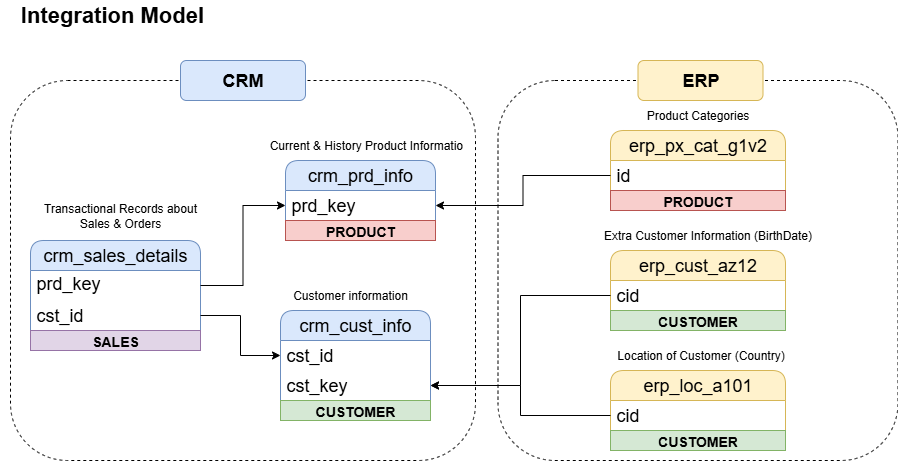

The diagram above was exported from draw.io. Its source (the exported page's mxGraphModel, read from the mxfile embedded in the PNG):
<mxGraphModel dx="1869" dy="527" grid="1" gridSize="10" guides="1" tooltips="1" connect="1" arrows="1" fold="1" page="1" pageScale="1" pageWidth="827" pageHeight="1169" math="0" shadow="0">
  <root>
    <mxCell id="0" />
    <mxCell id="1" parent="0" />
    <mxCell id="eudhEyHMaQ4rch6gyx5i-46" value="" style="rounded=1;whiteSpace=wrap;html=1;fillColor=none;dashed=1;" parent="1" vertex="1">
      <mxGeometry x="447.5" y="120" width="400" height="380" as="geometry" />
    </mxCell>
    <mxCell id="eudhEyHMaQ4rch6gyx5i-44" value="" style="rounded=1;whiteSpace=wrap;html=1;fillColor=none;dashed=1;shadow=0;" parent="1" vertex="1">
      <mxGeometry x="-40" y="120" width="465" height="380" as="geometry" />
    </mxCell>
    <mxCell id="eudhEyHMaQ4rch6gyx5i-1" value="Integration Model&amp;nbsp;" style="text;html=1;align=center;verticalAlign=middle;whiteSpace=wrap;rounded=0;fontSize=22;fontStyle=1" parent="1" vertex="1">
      <mxGeometry x="-50" y="40" width="230" height="30" as="geometry" />
    </mxCell>
    <mxCell id="eudhEyHMaQ4rch6gyx5i-3" value="crm_cust_info" style="swimlane;fontStyle=0;childLayout=stackLayout;horizontal=1;startSize=30;horizontalStack=0;resizeParent=1;resizeParentMax=0;resizeLast=0;collapsible=1;marginBottom=0;whiteSpace=wrap;html=1;rounded=1;swimlaneLine=1;fillColor=#dae8fc;strokeColor=#6c8ebf;fontSize=18;" parent="1" vertex="1">
      <mxGeometry x="230" y="350" width="150" height="110" as="geometry" />
    </mxCell>
    <mxCell id="eudhEyHMaQ4rch6gyx5i-4" value="cst_id" style="text;strokeColor=none;fillColor=none;align=left;verticalAlign=middle;spacingLeft=4;spacingRight=4;overflow=hidden;points=[[0,0.5],[1,0.5]];portConstraint=eastwest;rotatable=0;whiteSpace=wrap;html=1;fontSize=18;" parent="eudhEyHMaQ4rch6gyx5i-3" vertex="1">
      <mxGeometry y="30" width="150" height="30" as="geometry" />
    </mxCell>
    <mxCell id="eudhEyHMaQ4rch6gyx5i-36" value="cst_key" style="text;strokeColor=none;fillColor=none;align=left;verticalAlign=middle;spacingLeft=4;spacingRight=4;overflow=hidden;points=[[0,0.5],[1,0.5]];portConstraint=eastwest;rotatable=0;whiteSpace=wrap;html=1;fontSize=18;" parent="eudhEyHMaQ4rch6gyx5i-3" vertex="1">
      <mxGeometry y="60" width="150" height="30" as="geometry" />
    </mxCell>
    <mxCell id="eudhEyHMaQ4rch6gyx5i-50" value="CUSTOMER" style="text;html=1;strokeColor=#82b366;fillColor=#d5e8d4;align=center;verticalAlign=middle;whiteSpace=wrap;overflow=hidden;fontStyle=1;fontSize=14;" parent="eudhEyHMaQ4rch6gyx5i-3" vertex="1">
      <mxGeometry y="90" width="150" height="20" as="geometry" />
    </mxCell>
    <mxCell id="eudhEyHMaQ4rch6gyx5i-8" value="Customer information" style="text;html=1;align=center;verticalAlign=middle;whiteSpace=wrap;rounded=0;" parent="1" vertex="1">
      <mxGeometry x="220" y="320" width="160" height="30" as="geometry" />
    </mxCell>
    <mxCell id="eudhEyHMaQ4rch6gyx5i-15" value="crm_sales_details" style="swimlane;fontStyle=0;childLayout=stackLayout;horizontal=1;startSize=30;horizontalStack=0;resizeParent=1;resizeParentMax=0;resizeLast=0;collapsible=1;marginBottom=0;whiteSpace=wrap;html=1;rounded=1;swimlaneLine=1;fillColor=#dae8fc;strokeColor=#6c8ebf;fontSize=18;" parent="1" vertex="1">
      <mxGeometry x="-20" y="280" width="170" height="110" as="geometry" />
    </mxCell>
    <mxCell id="eudhEyHMaQ4rch6gyx5i-16" value="prd_key&lt;table&gt;&lt;tbody&gt;&lt;tr&gt;&lt;td&gt;&lt;br&gt;&lt;/td&gt;&lt;/tr&gt;&lt;/tbody&gt;&lt;/table&gt;" style="text;strokeColor=none;fillColor=none;align=left;verticalAlign=middle;spacingLeft=4;spacingRight=4;overflow=hidden;points=[[0,0.5],[1,0.5]];portConstraint=eastwest;rotatable=0;whiteSpace=wrap;html=1;fontSize=18;" parent="eudhEyHMaQ4rch6gyx5i-15" vertex="1">
      <mxGeometry y="30" width="170" height="30" as="geometry" />
    </mxCell>
    <mxCell id="eudhEyHMaQ4rch6gyx5i-20" value="cst_id" style="text;strokeColor=none;fillColor=none;align=left;verticalAlign=middle;spacingLeft=4;spacingRight=4;overflow=hidden;points=[[0,0.5],[1,0.5]];portConstraint=eastwest;rotatable=0;whiteSpace=wrap;html=1;fontSize=18;" parent="eudhEyHMaQ4rch6gyx5i-15" vertex="1">
      <mxGeometry y="60" width="170" height="30" as="geometry" />
    </mxCell>
    <mxCell id="eudhEyHMaQ4rch6gyx5i-54" value="SALES" style="text;html=1;strokeColor=#9673a6;fillColor=#e1d5e7;align=center;verticalAlign=middle;whiteSpace=wrap;overflow=hidden;fontStyle=1;fontSize=14;" parent="eudhEyHMaQ4rch6gyx5i-15" vertex="1">
      <mxGeometry y="90" width="170" height="20" as="geometry" />
    </mxCell>
    <mxCell id="eudhEyHMaQ4rch6gyx5i-17" value="Transactional Records about Sales &amp;amp; Orders" style="text;html=1;align=center;verticalAlign=middle;whiteSpace=wrap;rounded=0;" parent="1" vertex="1">
      <mxGeometry x="-10" y="240" width="160" height="30" as="geometry" />
    </mxCell>
    <mxCell id="eudhEyHMaQ4rch6gyx5i-21" value="crm_prd_info" style="swimlane;fontStyle=0;childLayout=stackLayout;horizontal=1;startSize=30;horizontalStack=0;resizeParent=1;resizeParentMax=0;resizeLast=0;collapsible=1;marginBottom=0;whiteSpace=wrap;html=1;rounded=1;swimlaneLine=1;fillColor=#dae8fc;strokeColor=#6c8ebf;fontSize=18;" parent="1" vertex="1">
      <mxGeometry x="235" y="200" width="150" height="80" as="geometry">
        <mxRectangle x="220" y="220" width="150" height="40" as="alternateBounds" />
      </mxGeometry>
    </mxCell>
    <mxCell id="eudhEyHMaQ4rch6gyx5i-22" value="prd_key" style="text;strokeColor=none;fillColor=none;align=left;verticalAlign=middle;spacingLeft=4;spacingRight=4;overflow=hidden;points=[[0,0.5],[1,0.5]];portConstraint=eastwest;rotatable=0;whiteSpace=wrap;html=1;fontSize=18;" parent="eudhEyHMaQ4rch6gyx5i-21" vertex="1">
      <mxGeometry y="30" width="150" height="30" as="geometry" />
    </mxCell>
    <mxCell id="eudhEyHMaQ4rch6gyx5i-48" value="PRODUCT" style="text;html=1;strokeColor=#b85450;fillColor=#f8cecc;align=center;verticalAlign=middle;whiteSpace=wrap;overflow=hidden;fontStyle=1;fontSize=14;" parent="eudhEyHMaQ4rch6gyx5i-21" vertex="1">
      <mxGeometry y="60" width="150" height="20" as="geometry" />
    </mxCell>
    <mxCell id="eudhEyHMaQ4rch6gyx5i-23" value="Current &amp;amp; History Product Informatio&amp;nbsp;" style="text;html=1;align=center;verticalAlign=middle;whiteSpace=wrap;rounded=0;" parent="1" vertex="1">
      <mxGeometry x="210" y="170" width="215" height="30" as="geometry" />
    </mxCell>
    <mxCell id="eudhEyHMaQ4rch6gyx5i-26" value="erp_px_cat_g1v2" style="swimlane;fontStyle=0;childLayout=stackLayout;horizontal=1;startSize=30;horizontalStack=0;resizeParent=1;resizeParentMax=0;resizeLast=0;collapsible=1;marginBottom=0;whiteSpace=wrap;html=1;rounded=1;swimlaneLine=1;fontSize=18;fillColor=#fff2cc;strokeColor=#d6b656;" parent="1" vertex="1">
      <mxGeometry x="560" y="170" width="175" height="80" as="geometry">
        <mxRectangle x="220" y="220" width="150" height="40" as="alternateBounds" />
      </mxGeometry>
    </mxCell>
    <mxCell id="eudhEyHMaQ4rch6gyx5i-27" value="id" style="text;strokeColor=none;fillColor=none;align=left;verticalAlign=middle;spacingLeft=4;spacingRight=4;overflow=hidden;points=[[0,0.5],[1,0.5]];portConstraint=eastwest;rotatable=0;whiteSpace=wrap;html=1;fontSize=18;" parent="eudhEyHMaQ4rch6gyx5i-26" vertex="1">
      <mxGeometry y="30" width="175" height="30" as="geometry" />
    </mxCell>
    <mxCell id="eudhEyHMaQ4rch6gyx5i-49" value="PRODUCT" style="text;html=1;strokeColor=#b85450;fillColor=#f8cecc;align=center;verticalAlign=middle;whiteSpace=wrap;overflow=hidden;fontStyle=1;fontSize=14;" parent="eudhEyHMaQ4rch6gyx5i-26" vertex="1">
      <mxGeometry y="60" width="175" height="20" as="geometry" />
    </mxCell>
    <mxCell id="eudhEyHMaQ4rch6gyx5i-28" value="Product Categories" style="text;html=1;align=center;verticalAlign=middle;whiteSpace=wrap;rounded=0;" parent="1" vertex="1">
      <mxGeometry x="540" y="140" width="215" height="30" as="geometry" />
    </mxCell>
    <mxCell id="eudhEyHMaQ4rch6gyx5i-29" value="erp_cust_az12" style="swimlane;fontStyle=0;childLayout=stackLayout;horizontal=1;startSize=30;horizontalStack=0;resizeParent=1;resizeParentMax=0;resizeLast=0;collapsible=1;marginBottom=0;whiteSpace=wrap;html=1;rounded=1;swimlaneLine=1;fontSize=18;fillColor=#fff2cc;strokeColor=#d6b656;" parent="1" vertex="1">
      <mxGeometry x="560" y="290" width="175" height="80" as="geometry">
        <mxRectangle x="220" y="220" width="150" height="40" as="alternateBounds" />
      </mxGeometry>
    </mxCell>
    <mxCell id="eudhEyHMaQ4rch6gyx5i-30" value="cid" style="text;strokeColor=none;fillColor=none;align=left;verticalAlign=middle;spacingLeft=4;spacingRight=4;overflow=hidden;points=[[0,0.5],[1,0.5]];portConstraint=eastwest;rotatable=0;whiteSpace=wrap;html=1;fontSize=18;" parent="eudhEyHMaQ4rch6gyx5i-29" vertex="1">
      <mxGeometry y="30" width="175" height="30" as="geometry" />
    </mxCell>
    <mxCell id="eudhEyHMaQ4rch6gyx5i-51" value="CUSTOMER" style="text;html=1;strokeColor=#82b366;fillColor=#d5e8d4;align=center;verticalAlign=middle;whiteSpace=wrap;overflow=hidden;fontStyle=1;fontSize=14;" parent="eudhEyHMaQ4rch6gyx5i-29" vertex="1">
      <mxGeometry y="60" width="175" height="20" as="geometry" />
    </mxCell>
    <mxCell id="eudhEyHMaQ4rch6gyx5i-31" value="erp_loc_a101" style="swimlane;fontStyle=0;childLayout=stackLayout;horizontal=1;startSize=30;horizontalStack=0;resizeParent=1;resizeParentMax=0;resizeLast=0;collapsible=1;marginBottom=0;whiteSpace=wrap;html=1;rounded=1;swimlaneLine=1;fontSize=18;fillColor=#fff2cc;strokeColor=#d6b656;" parent="1" vertex="1">
      <mxGeometry x="560" y="410" width="175" height="80" as="geometry">
        <mxRectangle x="220" y="220" width="150" height="40" as="alternateBounds" />
      </mxGeometry>
    </mxCell>
    <mxCell id="eudhEyHMaQ4rch6gyx5i-32" value="cid" style="text;strokeColor=none;fillColor=none;align=left;verticalAlign=middle;spacingLeft=4;spacingRight=4;overflow=hidden;points=[[0,0.5],[1,0.5]];portConstraint=eastwest;rotatable=0;whiteSpace=wrap;html=1;fontSize=18;" parent="eudhEyHMaQ4rch6gyx5i-31" vertex="1">
      <mxGeometry y="30" width="175" height="30" as="geometry" />
    </mxCell>
    <mxCell id="eudhEyHMaQ4rch6gyx5i-53" value="CUSTOMER" style="text;html=1;strokeColor=#82b366;fillColor=#d5e8d4;align=center;verticalAlign=middle;whiteSpace=wrap;overflow=hidden;fontStyle=1;fontSize=14;" parent="eudhEyHMaQ4rch6gyx5i-31" vertex="1">
      <mxGeometry y="60" width="175" height="20" as="geometry" />
    </mxCell>
    <mxCell id="eudhEyHMaQ4rch6gyx5i-33" value="Extra Customer Information (BirthDate)" style="text;html=1;align=center;verticalAlign=middle;whiteSpace=wrap;rounded=0;" parent="1" vertex="1">
      <mxGeometry x="550" y="260" width="215" height="30" as="geometry" />
    </mxCell>
    <mxCell id="eudhEyHMaQ4rch6gyx5i-34" value="Location of Customer (Country)" style="text;html=1;align=center;verticalAlign=middle;whiteSpace=wrap;rounded=0;" parent="1" vertex="1">
      <mxGeometry x="542.5" y="380" width="215" height="30" as="geometry" />
    </mxCell>
    <mxCell id="eudhEyHMaQ4rch6gyx5i-35" style="edgeStyle=orthogonalEdgeStyle;rounded=0;orthogonalLoop=1;jettySize=auto;html=1;entryX=1;entryY=0.5;entryDx=0;entryDy=0;" parent="1" source="eudhEyHMaQ4rch6gyx5i-27" target="eudhEyHMaQ4rch6gyx5i-22" edge="1">
      <mxGeometry relative="1" as="geometry" />
    </mxCell>
    <mxCell id="eudhEyHMaQ4rch6gyx5i-39" style="edgeStyle=orthogonalEdgeStyle;rounded=0;orthogonalLoop=1;jettySize=auto;html=1;entryX=0;entryY=0.5;entryDx=0;entryDy=0;" parent="1" source="eudhEyHMaQ4rch6gyx5i-16" target="eudhEyHMaQ4rch6gyx5i-22" edge="1">
      <mxGeometry relative="1" as="geometry" />
    </mxCell>
    <mxCell id="eudhEyHMaQ4rch6gyx5i-41" style="edgeStyle=orthogonalEdgeStyle;rounded=0;orthogonalLoop=1;jettySize=auto;html=1;entryX=0;entryY=0.5;entryDx=0;entryDy=0;" parent="1" source="eudhEyHMaQ4rch6gyx5i-20" target="eudhEyHMaQ4rch6gyx5i-4" edge="1">
      <mxGeometry relative="1" as="geometry" />
    </mxCell>
    <mxCell id="eudhEyHMaQ4rch6gyx5i-42" style="edgeStyle=orthogonalEdgeStyle;rounded=0;orthogonalLoop=1;jettySize=auto;html=1;entryX=1;entryY=0.5;entryDx=0;entryDy=0;" parent="1" source="eudhEyHMaQ4rch6gyx5i-30" target="eudhEyHMaQ4rch6gyx5i-36" edge="1">
      <mxGeometry relative="1" as="geometry" />
    </mxCell>
    <mxCell id="eudhEyHMaQ4rch6gyx5i-43" style="edgeStyle=orthogonalEdgeStyle;rounded=0;orthogonalLoop=1;jettySize=auto;html=1;entryX=1;entryY=0.5;entryDx=0;entryDy=0;" parent="1" source="eudhEyHMaQ4rch6gyx5i-32" target="eudhEyHMaQ4rch6gyx5i-36" edge="1">
      <mxGeometry relative="1" as="geometry">
        <Array as="points">
          <mxPoint x="470" y="455" />
          <mxPoint x="470" y="425" />
        </Array>
      </mxGeometry>
    </mxCell>
    <mxCell id="eudhEyHMaQ4rch6gyx5i-45" value="CRM" style="rounded=1;whiteSpace=wrap;html=1;fillColor=#dae8fc;strokeColor=#6c8ebf;fontStyle=1;fontSize=18;" parent="1" vertex="1">
      <mxGeometry x="130" y="100" width="125" height="40" as="geometry" />
    </mxCell>
    <mxCell id="eudhEyHMaQ4rch6gyx5i-47" value="ERP" style="rounded=1;whiteSpace=wrap;html=1;fillColor=#fff2cc;strokeColor=#d6b656;fontStyle=1;fontSize=18;" parent="1" vertex="1">
      <mxGeometry x="587.5" y="100" width="125" height="40" as="geometry" />
    </mxCell>
  </root>
</mxGraphModel>